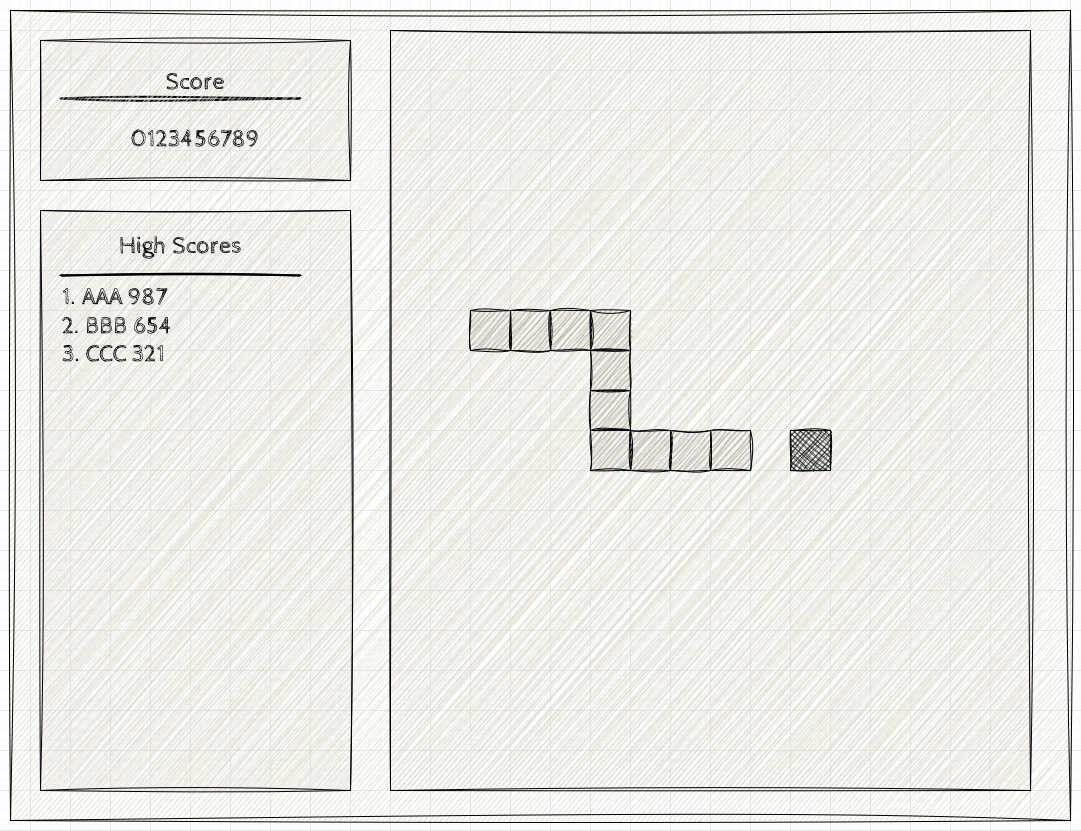

The diagram above was exported from draw.io. Its source (the exported page's mxGraphModel, read from the mxfile embedded in the PNG):
<mxGraphModel dx="1434" dy="754" grid="1" gridSize="10" guides="1" tooltips="1" connect="1" arrows="1" fold="1" page="1" pageScale="1" pageWidth="1100" pageHeight="850" background="none" math="0" shadow="0">
  <root>
    <mxCell id="0" />
    <mxCell id="1" parent="0" />
    <mxCell id="677b7b8949515195-1" value="" style="whiteSpace=wrap;html=1;rounded=0;shadow=0;labelBackgroundColor=none;strokeColor=#000000;strokeWidth=1;fillColor=#e0dbcd;fontFamily=Verdana;fontSize=12;fontColor=#000000;align=center;comic=1;glass=0;sketch=1;curveFitting=1;jiggle=2;" parent="1" vertex="1">
      <mxGeometry x="20" y="20" width="1060" height="810" as="geometry" />
    </mxCell>
    <mxCell id="677b7b8949515195-2" value="" style="whiteSpace=wrap;html=1;rounded=0;shadow=0;labelBackgroundColor=none;strokeWidth=1;fontFamily=Cabin Sketch;fontSize=24;align=center;comic=1;fillColor=#e0dbcd;sketch=1;curveFitting=1;jiggle=2;fontSource=https%3A%2F%2Ffonts.googleapis.com%2Fcss%3Ffamily%3DCabin%2BSketch;" parent="1" vertex="1">
      <mxGeometry x="50" y="220" width="310" height="580" as="geometry" />
    </mxCell>
    <mxCell id="zoR_4AAuzc3p54MubUYO-24" value="" style="line;strokeWidth=2;html=1;sketch=1;hachureGap=4;jiggle=2;curveFitting=1;fontFamily=Architects Daughter;fontSource=https%3A%2F%2Ffonts.googleapis.com%2Fcss%3Ffamily%3DArchitects%2BDaughter;" vertex="1" parent="1">
      <mxGeometry x="70" y="103" width="240" height="10" as="geometry" />
    </mxCell>
    <mxCell id="zoR_4AAuzc3p54MubUYO-25" value="&lt;div&gt;Score&lt;/div&gt;&lt;div&gt;&lt;br&gt;&lt;/div&gt;&lt;div&gt;0123456789&lt;br&gt;&lt;/div&gt;" style="whiteSpace=wrap;html=1;rounded=0;shadow=0;labelBackgroundColor=none;strokeWidth=1;fontFamily=Cabin Sketch;fontSize=24;align=center;comic=1;fillColor=#e0dbcd;sketch=1;curveFitting=1;jiggle=2;fontSource=https%3A%2F%2Ffonts.googleapis.com%2Fcss%3Ffamily%3DCabin%2BSketch;" vertex="1" parent="1">
      <mxGeometry x="50" y="50" width="310" height="140" as="geometry" />
    </mxCell>
    <mxCell id="zoR_4AAuzc3p54MubUYO-26" value="High Scores" style="text;html=1;align=center;verticalAlign=middle;whiteSpace=wrap;rounded=0;fontFamily=Cabin Sketch;fontSource=https%3A%2F%2Ffonts.googleapis.com%2Fcss%3Ffamily%3DCabin%2BSketch;fontSize=24;" vertex="1" parent="1">
      <mxGeometry x="112.5" y="240" width="155" height="30" as="geometry" />
    </mxCell>
    <mxCell id="zoR_4AAuzc3p54MubUYO-27" value="" style="line;strokeWidth=2;html=1;sketch=1;hachureGap=4;jiggle=2;curveFitting=1;fontFamily=Architects Daughter;fontSource=https%3A%2F%2Ffonts.googleapis.com%2Fcss%3Ffamily%3DArchitects%2BDaughter;" vertex="1" parent="1">
      <mxGeometry x="70" y="280" width="240" height="10" as="geometry" />
    </mxCell>
    <mxCell id="zoR_4AAuzc3p54MubUYO-28" value="&lt;div&gt;1. AAA 987&lt;/div&gt;&lt;div&gt;2. BBB 654&lt;/div&gt;&lt;div&gt;3. CCC 321&lt;br&gt;&lt;/div&gt;" style="text;html=1;align=left;verticalAlign=middle;whiteSpace=wrap;rounded=0;fontFamily=Cabin Sketch;fontSource=https%3A%2F%2Ffonts.googleapis.com%2Fcss%3Ffamily%3DCabin%2BSketch;fontSize=24;labelPosition=center;verticalLabelPosition=middle;" vertex="1" parent="1">
      <mxGeometry x="70" y="320" width="310" height="30" as="geometry" />
    </mxCell>
    <mxCell id="zoR_4AAuzc3p54MubUYO-29" value="" style="rounded=0;whiteSpace=wrap;html=1;sketch=1;hachureGap=4;jiggle=2;curveFitting=1;fontFamily=Architects Daughter;fontSource=https%3A%2F%2Ffonts.googleapis.com%2Fcss%3Ffamily%3DArchitects%2BDaughter;fillColor=#e0dbcd;" vertex="1" parent="1">
      <mxGeometry x="400" y="40" width="640" height="760" as="geometry" />
    </mxCell>
    <mxCell id="zoR_4AAuzc3p54MubUYO-30" value="" style="rounded=0;whiteSpace=wrap;html=1;sketch=1;hachureGap=4;jiggle=2;curveFitting=1;fontFamily=Architects Daughter;fontSource=https%3A%2F%2Ffonts.googleapis.com%2Fcss%3Ffamily%3DArchitects%2BDaughter;fillColor=#a89f94;" vertex="1" parent="1">
      <mxGeometry x="480" y="320" width="40" height="40" as="geometry" />
    </mxCell>
    <mxCell id="zoR_4AAuzc3p54MubUYO-31" value="" style="rounded=0;whiteSpace=wrap;html=1;sketch=1;hachureGap=4;jiggle=2;curveFitting=1;fontFamily=Architects Daughter;fontSource=https%3A%2F%2Ffonts.googleapis.com%2Fcss%3Ffamily%3DArchitects%2BDaughter;fillColor=#a89f94;" vertex="1" parent="1">
      <mxGeometry x="520" y="320" width="40" height="40" as="geometry" />
    </mxCell>
    <mxCell id="zoR_4AAuzc3p54MubUYO-32" value="" style="rounded=0;whiteSpace=wrap;html=1;sketch=1;hachureGap=4;jiggle=2;curveFitting=1;fontFamily=Architects Daughter;fontSource=https%3A%2F%2Ffonts.googleapis.com%2Fcss%3Ffamily%3DArchitects%2BDaughter;fillColor=#a89f94;" vertex="1" parent="1">
      <mxGeometry x="560" y="320" width="40" height="40" as="geometry" />
    </mxCell>
    <mxCell id="zoR_4AAuzc3p54MubUYO-33" value="" style="rounded=0;whiteSpace=wrap;html=1;sketch=1;hachureGap=4;jiggle=2;curveFitting=1;fontFamily=Architects Daughter;fontSource=https%3A%2F%2Ffonts.googleapis.com%2Fcss%3Ffamily%3DArchitects%2BDaughter;fillColor=#a89f94;" vertex="1" parent="1">
      <mxGeometry x="600" y="320" width="40" height="40" as="geometry" />
    </mxCell>
    <mxCell id="zoR_4AAuzc3p54MubUYO-34" value="" style="rounded=0;whiteSpace=wrap;html=1;sketch=1;hachureGap=4;jiggle=2;curveFitting=1;fontFamily=Architects Daughter;fontSource=https%3A%2F%2Ffonts.googleapis.com%2Fcss%3Ffamily%3DArchitects%2BDaughter;fillColor=#a89f94;" vertex="1" parent="1">
      <mxGeometry x="600" y="360" width="40" height="40" as="geometry" />
    </mxCell>
    <mxCell id="zoR_4AAuzc3p54MubUYO-35" value="" style="rounded=0;whiteSpace=wrap;html=1;sketch=1;hachureGap=4;jiggle=2;curveFitting=1;fontFamily=Architects Daughter;fontSource=https%3A%2F%2Ffonts.googleapis.com%2Fcss%3Ffamily%3DArchitects%2BDaughter;fillColor=#a89f94;" vertex="1" parent="1">
      <mxGeometry x="600" y="400" width="40" height="40" as="geometry" />
    </mxCell>
    <mxCell id="zoR_4AAuzc3p54MubUYO-36" value="" style="rounded=0;whiteSpace=wrap;html=1;sketch=1;hachureGap=4;jiggle=2;curveFitting=1;fontFamily=Architects Daughter;fontSource=https%3A%2F%2Ffonts.googleapis.com%2Fcss%3Ffamily%3DArchitects%2BDaughter;fillColor=#a89f94;" vertex="1" parent="1">
      <mxGeometry x="600" y="440" width="40" height="40" as="geometry" />
    </mxCell>
    <mxCell id="zoR_4AAuzc3p54MubUYO-37" value="" style="rounded=0;whiteSpace=wrap;html=1;sketch=1;hachureGap=4;jiggle=2;curveFitting=1;fontFamily=Architects Daughter;fontSource=https%3A%2F%2Ffonts.googleapis.com%2Fcss%3Ffamily%3DArchitects%2BDaughter;fillColor=#a89f94;" vertex="1" parent="1">
      <mxGeometry x="640" y="440" width="40" height="40" as="geometry" />
    </mxCell>
    <mxCell id="zoR_4AAuzc3p54MubUYO-38" value="" style="rounded=0;whiteSpace=wrap;html=1;sketch=1;hachureGap=4;jiggle=2;curveFitting=1;fontFamily=Architects Daughter;fontSource=https%3A%2F%2Ffonts.googleapis.com%2Fcss%3Ffamily%3DArchitects%2BDaughter;fillColor=#a89f94;" vertex="1" parent="1">
      <mxGeometry x="680" y="440" width="40" height="40" as="geometry" />
    </mxCell>
    <mxCell id="zoR_4AAuzc3p54MubUYO-39" value="" style="rounded=0;whiteSpace=wrap;html=1;sketch=1;hachureGap=4;jiggle=2;curveFitting=1;fontFamily=Architects Daughter;fontSource=https%3A%2F%2Ffonts.googleapis.com%2Fcss%3Ffamily%3DArchitects%2BDaughter;fillColor=#a89f94;" vertex="1" parent="1">
      <mxGeometry x="720" y="440" width="40" height="40" as="geometry" />
    </mxCell>
    <mxCell id="zoR_4AAuzc3p54MubUYO-40" value="" style="rounded=0;whiteSpace=wrap;html=1;sketch=1;hachureGap=4;jiggle=2;curveFitting=1;fontFamily=Architects Daughter;fontSource=https%3A%2F%2Ffonts.googleapis.com%2Fcss%3Ffamily%3DArchitects%2BDaughter;fillColor=#000000;sketchStyle=rough;dropTarget=0;imageAspect=1;shadow=0;glass=0;gradientColor=none;fillStyle=cross-hatch;" vertex="1" parent="1">
      <mxGeometry x="800" y="440" width="40" height="40" as="geometry" />
    </mxCell>
  </root>
</mxGraphModel>